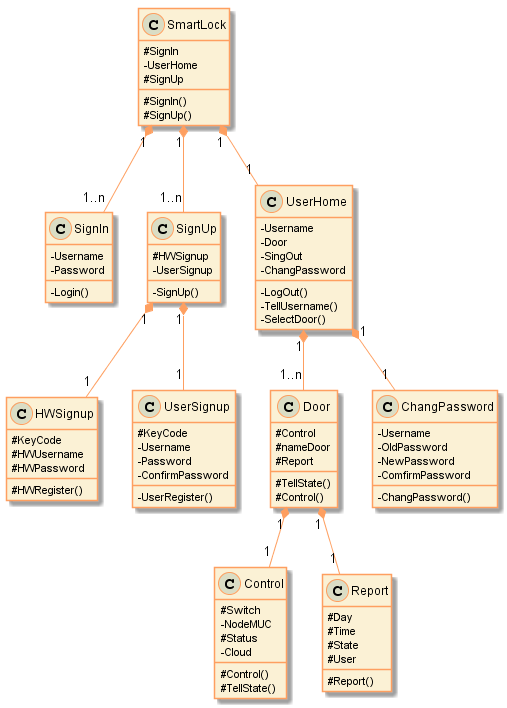

The diagram above was rendered by PlantUML. Its source (embedded in the PNG):
@startuml

skinparam class {
BackgroundColor #fbf1d5
ArrowColor #fe9f60
BorderColor #fe9f60
}
skinparam stereotypeCBackgroundColor #daddc5

skinparam ClassAttributeIconSize 0
class SmartLock{
    #SignIn
    -UserHome
    #SignUp
    #SignIn()
    #SignUp()
}
class SignIn{
    -Username
    -Password
    -Login()
    }
class SignUp{
    #HWSignup
    -UserSignup
    -SignUp()
}
class HWSignup{
    #KeyCode
    #HWUsername
    #HWPassword
    #HWRegister()
}
class UserSignup{
    #KeyCode
    -Username
    -Password
    -ConfirmPassword
    -UserRegister()
}
class UserHome{
    -Username
    -Door
    -SingOut
    -ChangPassword
    -LogOut()
    -TellUsername()
    -SelectDoor()
}
class Door{
    #Control
    #nameDoor
    #Report
    #TellState()
    #Control()
}
class Control{
    #Switch
    -NodeMUC
    #Status
    -Cloud
    #Control()
    #TellState()
}
class Report{
    #Day
    #Time
    #State
    #User
    #Report()
}
class ChangPassword{
    -Username
    -OldPassword
    -NewPassword
    -ComfirmPassword
    -ChangPassword()
}
SmartLock "1" *-- "1..n" SignIn 
SmartLock "1" *-- "1..n" SignUp
SmartLock "1" *-- "1" UserHome
SignUp "1" *-- "1" UserSignup
SignUp "1" *-- "1" HWSignup
UserHome "1" *-- "1..n" Door
UserHome "1" *-- "1" ChangPassword
Door "1" *-- "1" Control
Door "1" *-- "1" Report
@enduml